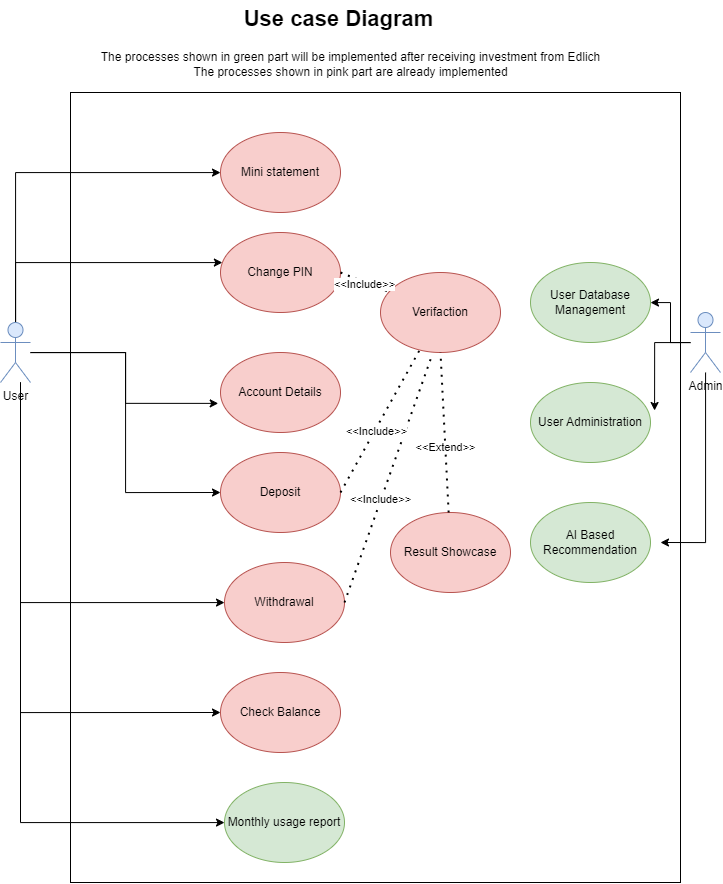

The diagram above was exported from draw.io. Its source (the exported page's mxGraphModel, read from the mxfile embedded in the PNG):
<mxGraphModel dx="1222" dy="798" grid="1" gridSize="10" guides="1" tooltips="1" connect="1" arrows="1" fold="1" page="1" pageScale="1" pageWidth="827" pageHeight="1169" math="0" shadow="0">
  <root>
    <mxCell id="0" />
    <mxCell id="1" parent="0" />
    <mxCell id="i3pMd4qICe8UodREBimT-26" style="edgeStyle=orthogonalEdgeStyle;rounded=0;orthogonalLoop=1;jettySize=auto;html=1;" edge="1" parent="1" source="i3pMd4qICe8UodREBimT-1" target="i3pMd4qICe8UodREBimT-4">
      <mxGeometry relative="1" as="geometry">
        <Array as="points">
          <mxPoint x="85" y="187" />
        </Array>
      </mxGeometry>
    </mxCell>
    <mxCell id="i3pMd4qICe8UodREBimT-27" style="edgeStyle=orthogonalEdgeStyle;rounded=0;orthogonalLoop=1;jettySize=auto;html=1;" edge="1" parent="1" source="i3pMd4qICe8UodREBimT-1" target="i3pMd4qICe8UodREBimT-5">
      <mxGeometry relative="1" as="geometry">
        <Array as="points">
          <mxPoint x="85" y="277" />
        </Array>
      </mxGeometry>
    </mxCell>
    <mxCell id="i3pMd4qICe8UodREBimT-31" style="edgeStyle=orthogonalEdgeStyle;rounded=0;orthogonalLoop=1;jettySize=auto;html=1;entryX=0;entryY=0.5;entryDx=0;entryDy=0;" edge="1" parent="1" source="i3pMd4qICe8UodREBimT-1" target="i3pMd4qICe8UodREBimT-8">
      <mxGeometry relative="1" as="geometry" />
    </mxCell>
    <mxCell id="i3pMd4qICe8UodREBimT-32" style="edgeStyle=orthogonalEdgeStyle;rounded=0;orthogonalLoop=1;jettySize=auto;html=1;" edge="1" parent="1" source="i3pMd4qICe8UodREBimT-1" target="i3pMd4qICe8UodREBimT-7">
      <mxGeometry relative="1" as="geometry">
        <Array as="points">
          <mxPoint x="90" y="617" />
        </Array>
      </mxGeometry>
    </mxCell>
    <mxCell id="i3pMd4qICe8UodREBimT-33" style="edgeStyle=orthogonalEdgeStyle;rounded=0;orthogonalLoop=1;jettySize=auto;html=1;entryX=0;entryY=0.5;entryDx=0;entryDy=0;" edge="1" parent="1" source="i3pMd4qICe8UodREBimT-1" target="i3pMd4qICe8UodREBimT-9">
      <mxGeometry relative="1" as="geometry">
        <Array as="points">
          <mxPoint x="90" y="727" />
        </Array>
      </mxGeometry>
    </mxCell>
    <mxCell id="i3pMd4qICe8UodREBimT-34" style="edgeStyle=orthogonalEdgeStyle;rounded=0;orthogonalLoop=1;jettySize=auto;html=1;" edge="1" parent="1" source="i3pMd4qICe8UodREBimT-1" target="i3pMd4qICe8UodREBimT-10">
      <mxGeometry relative="1" as="geometry">
        <Array as="points">
          <mxPoint x="90" y="837" />
        </Array>
      </mxGeometry>
    </mxCell>
    <mxCell id="i3pMd4qICe8UodREBimT-1" value="&lt;div&gt;User&lt;/div&gt;&lt;div&gt;&lt;br&gt;&lt;/div&gt;" style="shape=umlActor;verticalLabelPosition=bottom;verticalAlign=top;html=1;outlineConnect=0;fillColor=#dae8fc;strokeColor=#6c8ebf;" vertex="1" parent="1">
      <mxGeometry x="70" y="337" width="30" height="60" as="geometry" />
    </mxCell>
    <mxCell id="i3pMd4qICe8UodREBimT-37" style="edgeStyle=orthogonalEdgeStyle;rounded=0;orthogonalLoop=1;jettySize=auto;html=1;" edge="1" parent="1" source="i3pMd4qICe8UodREBimT-2" target="i3pMd4qICe8UodREBimT-23">
      <mxGeometry relative="1" as="geometry" />
    </mxCell>
    <mxCell id="i3pMd4qICe8UodREBimT-39" style="edgeStyle=orthogonalEdgeStyle;rounded=0;orthogonalLoop=1;jettySize=auto;html=1;" edge="1" parent="1" source="i3pMd4qICe8UodREBimT-2">
      <mxGeometry relative="1" as="geometry">
        <mxPoint x="730" y="557" as="targetPoint" />
        <Array as="points">
          <mxPoint x="775" y="557" />
        </Array>
      </mxGeometry>
    </mxCell>
    <mxCell id="i3pMd4qICe8UodREBimT-2" value="Admin&lt;div&gt;&lt;br&gt;&lt;/div&gt;" style="shape=umlActor;verticalLabelPosition=bottom;verticalAlign=top;html=1;outlineConnect=0;fillColor=#dae8fc;strokeColor=#6c8ebf;" vertex="1" parent="1">
      <mxGeometry x="760" y="327" width="30" height="60" as="geometry" />
    </mxCell>
    <mxCell id="i3pMd4qICe8UodREBimT-4" value="Mini statement" style="ellipse;whiteSpace=wrap;html=1;fillColor=#f8cecc;strokeColor=#b85450;" vertex="1" parent="1">
      <mxGeometry x="290" y="147" width="120" height="80" as="geometry" />
    </mxCell>
    <mxCell id="i3pMd4qICe8UodREBimT-5" value="Change PIN" style="ellipse;whiteSpace=wrap;html=1;fillColor=#f8cecc;strokeColor=#b85450;" vertex="1" parent="1">
      <mxGeometry x="290" y="247" width="120" height="80" as="geometry" />
    </mxCell>
    <mxCell id="i3pMd4qICe8UodREBimT-6" value="Account Details" style="ellipse;whiteSpace=wrap;html=1;fillColor=#f8cecc;strokeColor=#b85450;" vertex="1" parent="1">
      <mxGeometry x="290" y="367" width="120" height="80" as="geometry" />
    </mxCell>
    <mxCell id="i3pMd4qICe8UodREBimT-7" value="Withdrawal" style="ellipse;whiteSpace=wrap;html=1;fillColor=#f8cecc;strokeColor=#b85450;" vertex="1" parent="1">
      <mxGeometry x="294" y="577" width="120" height="80" as="geometry" />
    </mxCell>
    <mxCell id="i3pMd4qICe8UodREBimT-8" value="Deposit" style="ellipse;whiteSpace=wrap;html=1;fillColor=#f8cecc;strokeColor=#b85450;" vertex="1" parent="1">
      <mxGeometry x="290" y="467" width="120" height="80" as="geometry" />
    </mxCell>
    <mxCell id="i3pMd4qICe8UodREBimT-9" value="Check Balance" style="ellipse;whiteSpace=wrap;html=1;fillColor=#f8cecc;strokeColor=#b85450;" vertex="1" parent="1">
      <mxGeometry x="290" y="687" width="120" height="80" as="geometry" />
    </mxCell>
    <mxCell id="i3pMd4qICe8UodREBimT-10" value="Monthly usage report" style="ellipse;whiteSpace=wrap;html=1;fillColor=#d5e8d4;strokeColor=#82b366;" vertex="1" parent="1">
      <mxGeometry x="294" y="797" width="120" height="80" as="geometry" />
    </mxCell>
    <mxCell id="i3pMd4qICe8UodREBimT-11" value="Verifaction" style="ellipse;whiteSpace=wrap;html=1;fillColor=#f8cecc;strokeColor=#b85450;" vertex="1" parent="1">
      <mxGeometry x="450" y="287" width="120" height="80" as="geometry" />
    </mxCell>
    <mxCell id="i3pMd4qICe8UodREBimT-14" value="" style="endArrow=none;dashed=1;html=1;dashPattern=1 3;strokeWidth=2;rounded=0;exitX=1;exitY=0.5;exitDx=0;exitDy=0;" edge="1" parent="1" source="i3pMd4qICe8UodREBimT-5" target="i3pMd4qICe8UodREBimT-11">
      <mxGeometry width="50" height="50" relative="1" as="geometry">
        <mxPoint x="320" y="277" as="sourcePoint" />
        <mxPoint x="370" y="227" as="targetPoint" />
      </mxGeometry>
    </mxCell>
    <mxCell id="i3pMd4qICe8UodREBimT-19" value="&amp;lt;&amp;lt;Include&amp;gt;&amp;gt;" style="edgeLabel;html=1;align=center;verticalAlign=middle;resizable=0;points=[];" vertex="1" connectable="0" parent="i3pMd4qICe8UodREBimT-14">
      <mxGeometry x="-0.0099" y="-2" relative="1" as="geometry">
        <mxPoint as="offset" />
      </mxGeometry>
    </mxCell>
    <mxCell id="i3pMd4qICe8UodREBimT-15" value="" style="endArrow=none;dashed=1;html=1;dashPattern=1 3;strokeWidth=2;rounded=0;exitX=1;exitY=0.5;exitDx=0;exitDy=0;entryX=0.429;entryY=1.036;entryDx=0;entryDy=0;entryPerimeter=0;" edge="1" parent="1" source="i3pMd4qICe8UodREBimT-7" target="i3pMd4qICe8UodREBimT-11">
      <mxGeometry width="50" height="50" relative="1" as="geometry">
        <mxPoint x="420" y="297" as="sourcePoint" />
        <mxPoint x="524" y="323" as="targetPoint" />
      </mxGeometry>
    </mxCell>
    <mxCell id="i3pMd4qICe8UodREBimT-18" value="&amp;lt;&amp;lt;Include&amp;gt;&amp;gt;" style="edgeLabel;html=1;align=center;verticalAlign=middle;resizable=0;points=[];" vertex="1" connectable="0" parent="i3pMd4qICe8UodREBimT-15">
      <mxGeometry x="-0.1671" y="1" relative="1" as="geometry">
        <mxPoint as="offset" />
      </mxGeometry>
    </mxCell>
    <mxCell id="i3pMd4qICe8UodREBimT-16" value="" style="endArrow=none;dashed=1;html=1;dashPattern=1 3;strokeWidth=2;rounded=0;exitX=1;exitY=0.5;exitDx=0;exitDy=0;" edge="1" parent="1" source="i3pMd4qICe8UodREBimT-8" target="i3pMd4qICe8UodREBimT-11">
      <mxGeometry width="50" height="50" relative="1" as="geometry">
        <mxPoint x="430" y="307" as="sourcePoint" />
        <mxPoint x="560" y="377" as="targetPoint" />
      </mxGeometry>
    </mxCell>
    <mxCell id="i3pMd4qICe8UodREBimT-17" value="&amp;lt;&amp;lt;Include&amp;gt;&amp;gt;" style="edgeLabel;html=1;align=center;verticalAlign=middle;resizable=0;points=[];" vertex="1" connectable="0" parent="i3pMd4qICe8UodREBimT-16">
      <mxGeometry x="-0.1138" relative="1" as="geometry">
        <mxPoint y="1" as="offset" />
      </mxGeometry>
    </mxCell>
    <mxCell id="i3pMd4qICe8UodREBimT-20" value="Result Showcase" style="ellipse;whiteSpace=wrap;html=1;fillColor=#f8cecc;strokeColor=#b85450;" vertex="1" parent="1">
      <mxGeometry x="460" y="527" width="120" height="80" as="geometry" />
    </mxCell>
    <mxCell id="i3pMd4qICe8UodREBimT-21" value="" style="endArrow=none;dashed=1;html=1;dashPattern=1 3;strokeWidth=2;rounded=0;entryX=0.5;entryY=1;entryDx=0;entryDy=0;" edge="1" parent="1" source="i3pMd4qICe8UodREBimT-20" target="i3pMd4qICe8UodREBimT-11">
      <mxGeometry width="50" height="50" relative="1" as="geometry">
        <mxPoint x="424" y="627" as="sourcePoint" />
        <mxPoint x="571" y="380" as="targetPoint" />
      </mxGeometry>
    </mxCell>
    <mxCell id="i3pMd4qICe8UodREBimT-22" value="&amp;lt;&amp;lt;Extend&amp;gt;&amp;gt;" style="edgeLabel;html=1;align=center;verticalAlign=middle;resizable=0;points=[];" vertex="1" connectable="0" parent="i3pMd4qICe8UodREBimT-21">
      <mxGeometry x="-0.1671" y="1" relative="1" as="geometry">
        <mxPoint as="offset" />
      </mxGeometry>
    </mxCell>
    <mxCell id="i3pMd4qICe8UodREBimT-23" value="User Database Management" style="ellipse;whiteSpace=wrap;html=1;fillColor=#d5e8d4;strokeColor=#82b366;" vertex="1" parent="1">
      <mxGeometry x="600" y="277" width="120" height="80" as="geometry" />
    </mxCell>
    <mxCell id="i3pMd4qICe8UodREBimT-24" value="User Administration" style="ellipse;whiteSpace=wrap;html=1;fillColor=#d5e8d4;strokeColor=#82b366;" vertex="1" parent="1">
      <mxGeometry x="600" y="397" width="120" height="80" as="geometry" />
    </mxCell>
    <mxCell id="i3pMd4qICe8UodREBimT-25" value="AI Based Recommendation" style="ellipse;whiteSpace=wrap;html=1;fillColor=#d5e8d4;strokeColor=#82b366;" vertex="1" parent="1">
      <mxGeometry x="600" y="517" width="120" height="80" as="geometry" />
    </mxCell>
    <mxCell id="i3pMd4qICe8UodREBimT-28" style="edgeStyle=orthogonalEdgeStyle;rounded=0;orthogonalLoop=1;jettySize=auto;html=1;entryX=-0.019;entryY=0.636;entryDx=0;entryDy=0;entryPerimeter=0;" edge="1" parent="1" source="i3pMd4qICe8UodREBimT-1" target="i3pMd4qICe8UodREBimT-6">
      <mxGeometry relative="1" as="geometry" />
    </mxCell>
    <mxCell id="i3pMd4qICe8UodREBimT-40" style="edgeStyle=orthogonalEdgeStyle;rounded=0;orthogonalLoop=1;jettySize=auto;html=1;entryX=1.034;entryY=0.35;entryDx=0;entryDy=0;entryPerimeter=0;" edge="1" parent="1" source="i3pMd4qICe8UodREBimT-2" target="i3pMd4qICe8UodREBimT-24">
      <mxGeometry relative="1" as="geometry" />
    </mxCell>
    <mxCell id="i3pMd4qICe8UodREBimT-45" value="" style="rounded=0;whiteSpace=wrap;html=1;fillColor=none;" vertex="1" parent="1">
      <mxGeometry x="140" y="107" width="610" height="790" as="geometry" />
    </mxCell>
    <mxCell id="i3pMd4qICe8UodREBimT-46" value="The processes shown in green part will be implemented after receiving investment from Edlich&lt;br&gt;The processes shown in pink part are already implemented" style="text;html=1;align=center;verticalAlign=middle;resizable=0;points=[];autosize=1;strokeColor=none;fillColor=none;" vertex="1" parent="1">
      <mxGeometry x="160" y="59" width="520" height="40" as="geometry" />
    </mxCell>
    <mxCell id="i3pMd4qICe8UodREBimT-47" value="&lt;b&gt;&lt;font style=&quot;font-size: 22px;&quot;&gt;Use case Diagram&lt;/font&gt;&lt;/b&gt;" style="text;html=1;align=center;verticalAlign=middle;resizable=0;points=[];autosize=1;strokeColor=none;fillColor=none;" vertex="1" parent="1">
      <mxGeometry x="303" y="14" width="210" height="40" as="geometry" />
    </mxCell>
  </root>
</mxGraphModel>